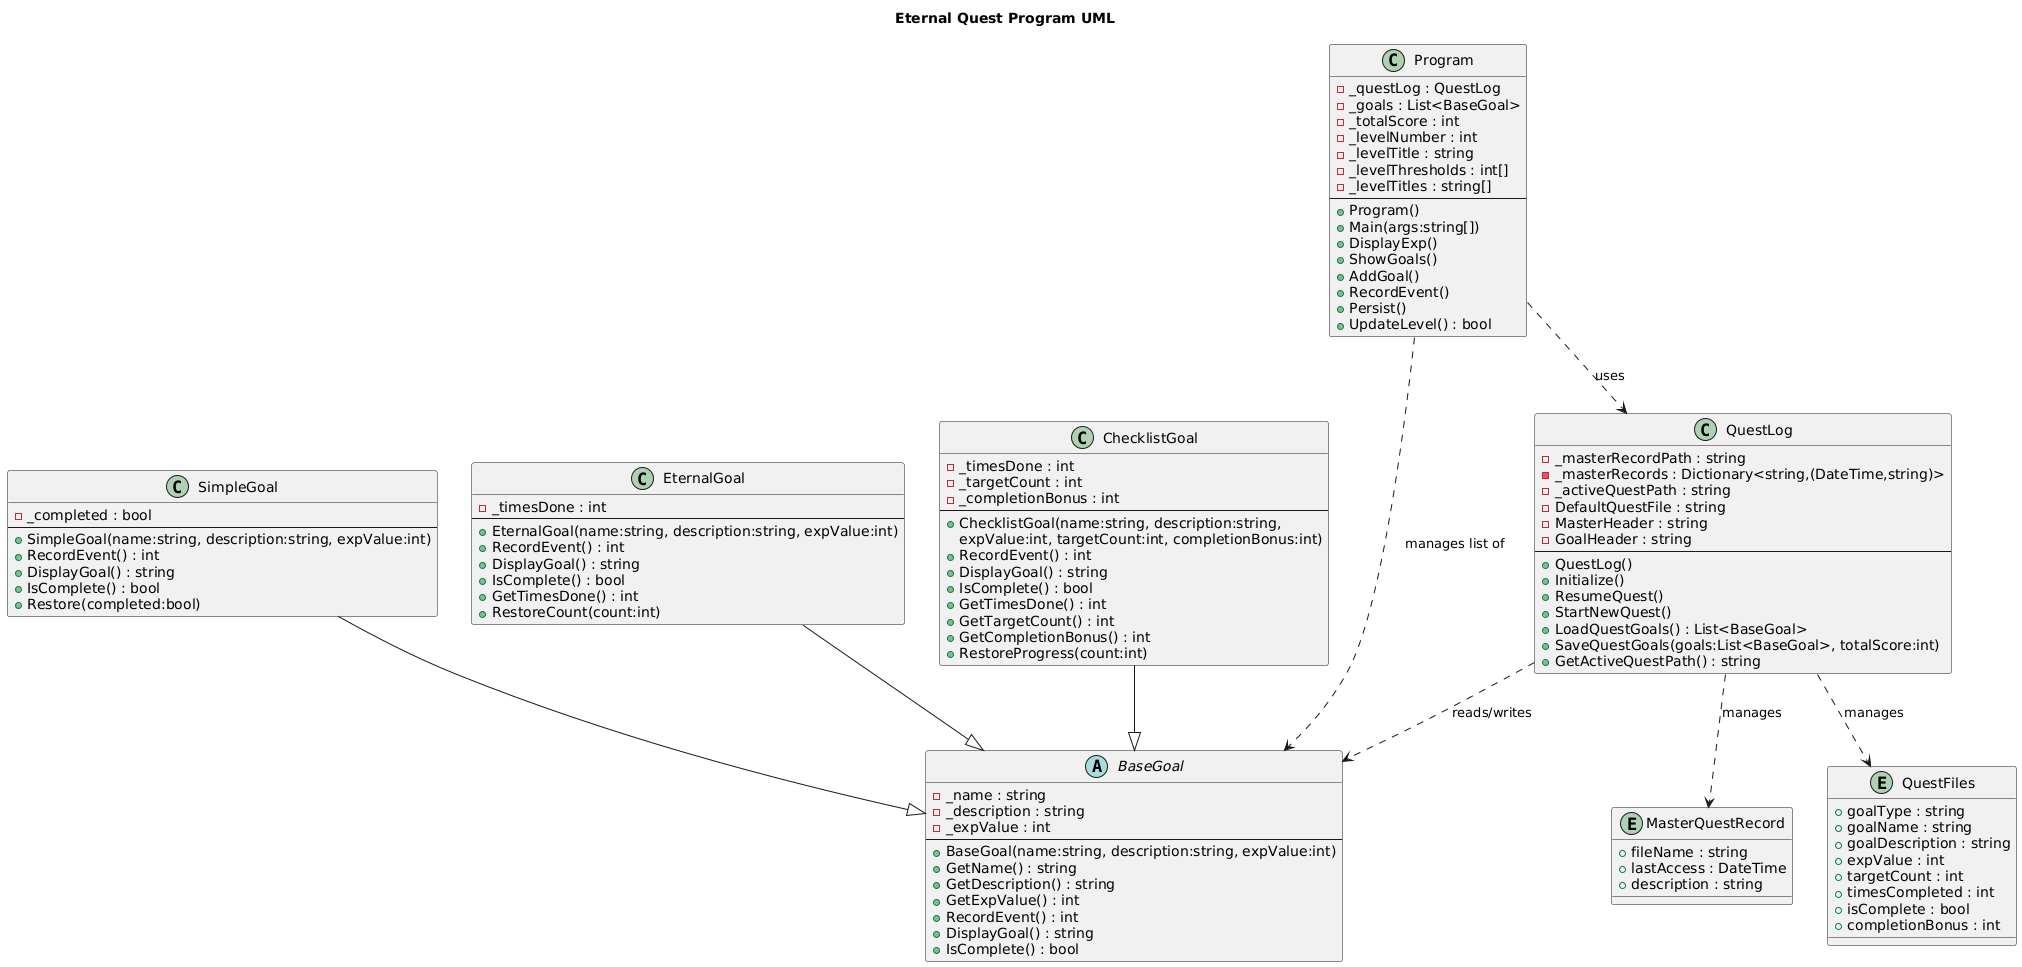

The diagram above was rendered by PlantUML. Its source (embedded in the PNG):
@startuml
title Eternal Quest Program UML

'--------------------------------------------------
' Abstract base for all goal types
'--------------------------------------------------
abstract class BaseGoal {
  - _name : string
  - _description : string
  - _expValue : int
  --
  + BaseGoal(name:string, description:string, expValue:int)
  + GetName() : string
  + GetDescription() : string
  + GetExpValue() : int
  + RecordEvent() : int
  + DisplayGoal() : string
  + IsComplete() : bool
}

'--------------------------------------------------
' Simple, one‐time goal
'--------------------------------------------------
class SimpleGoal {
  - _completed : bool
  --
  + SimpleGoal(name:string, description:string, expValue:int)
  + RecordEvent() : int
  + DisplayGoal() : string
  + IsComplete() : bool
  + Restore(completed:bool)
}
SimpleGoal --|> BaseGoal

'--------------------------------------------------
' Infinite (repeatable) goal
'--------------------------------------------------
class EternalGoal {
  - _timesDone : int
  --
  + EternalGoal(name:string, description:string, expValue:int)
  + RecordEvent() : int
  + DisplayGoal() : string
  + IsComplete() : bool
  + GetTimesDone() : int
  + RestoreCount(count:int)
}
EternalGoal --|> BaseGoal

'--------------------------------------------------
' Checklist goal (requires multiple completions + bonus)
'--------------------------------------------------
class ChecklistGoal {
  - _timesDone : int
  - _targetCount : int
  - _completionBonus : int
  --
  + ChecklistGoal(name:string, description:string,
                  expValue:int, targetCount:int, completionBonus:int)
  + RecordEvent() : int
  + DisplayGoal() : string
  + IsComplete() : bool
  + GetTimesDone() : int
  + GetTargetCount() : int
  + GetCompletionBonus() : int
  + RestoreProgress(count:int)
}
ChecklistGoal --|> BaseGoal

'--------------------------------------------------
' Entity for the master quest record CSV
'--------------------------------------------------
entity MasterQuestRecord {
  + fileName : string
  + lastAccess : DateTime
  + description : string
}

'--------------------------------------------------
' Entity for individual quest CSV
'--------------------------------------------------
entity QuestFiles {
  + goalType : string
  + goalName : string
  + goalDescription : string
  + expValue : int
  + targetCount : int
  + timesCompleted : int
  + isComplete : bool
  + completionBonus : int
}

'--------------------------------------------------
' QuestLog: manages CSV persistence & quest selection
'--------------------------------------------------
class QuestLog {
  - _masterRecordPath : string
  - _masterRecords : Dictionary<string,(DateTime,string)>
  - _activeQuestPath : string
  - DefaultQuestFile : string
  - MasterHeader : string
  - GoalHeader : string
  --
  + QuestLog()
  + Initialize()
  + ResumeQuest()
  + StartNewQuest()
  + LoadQuestGoals() : List<BaseGoal>
  + SaveQuestGoals(goals:List<BaseGoal>, totalScore:int)
  + GetActiveQuestPath() : string
}
QuestLog ..> MasterQuestRecord : manages
QuestLog ..> QuestFiles        : manages
QuestLog ..> BaseGoal          : reads/writes

'--------------------------------------------------
' Program: drives menu, level/exp system, and holds goals
'--------------------------------------------------
class Program {
  - _questLog : QuestLog
  - _goals : List<BaseGoal>
  - _totalScore : int
  - _levelNumber : int
  - _levelTitle : string
  - _levelThresholds : int[]
  - _levelTitles : string[]
  --
  + Program()
  + Main(args:string[])
  + DisplayExp()
  + ShowGoals()
  + AddGoal()
  + RecordEvent()
  + Persist()
  + UpdateLevel() : bool
}
Program ..> QuestLog  : uses
Program ..> BaseGoal  : manages list of
@enduml